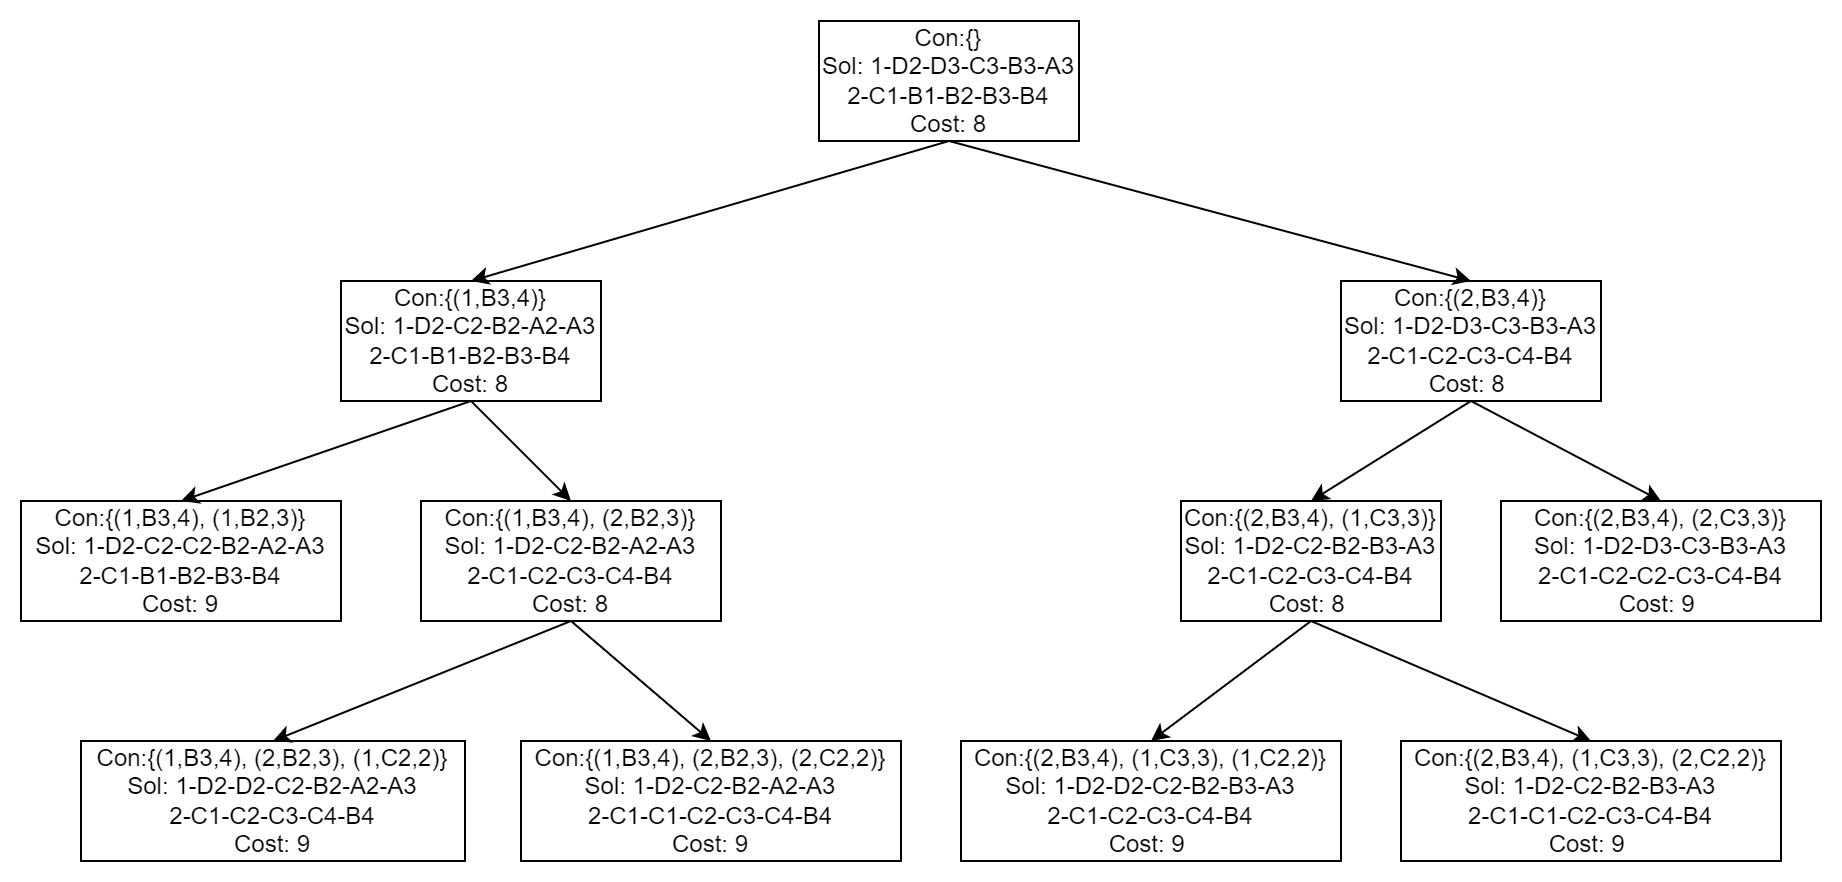

The diagram above was exported from draw.io. Its source (the exported page's mxGraphModel, read from the mxfile embedded in the PNG):
<mxGraphModel dx="1861" dy="605" grid="1" gridSize="10" guides="1" tooltips="1" connect="1" arrows="1" fold="1" page="1" pageScale="1" pageWidth="827" pageHeight="1169" math="0" shadow="0">
  <root>
    <mxCell id="0" />
    <mxCell id="1" parent="0" />
    <mxCell id="qiDLWyVv44SrkH1tTutO-32" value="" style="rounded=0;whiteSpace=wrap;html=1;strokeColor=none;" vertex="1" parent="1">
      <mxGeometry x="-60" y="300" width="920" height="440" as="geometry" />
    </mxCell>
    <mxCell id="qiDLWyVv44SrkH1tTutO-1" value="Con:{}&lt;br&gt;Sol: 1-D2-D3-C3-B3-A3&lt;br&gt;2-C1-B1-B2-B3-B4&lt;br&gt;Cost: 8" style="rounded=0;whiteSpace=wrap;html=1;" vertex="1" parent="1">
      <mxGeometry x="349" y="310" width="130" height="60" as="geometry" />
    </mxCell>
    <mxCell id="qiDLWyVv44SrkH1tTutO-2" value="Con:{(1,B3,4)}&lt;br&gt;Sol: 1-D2-C2-B2-A2-A3&lt;br&gt;2-C1-B1-B2-B3-B4&lt;br&gt;Cost: 8" style="rounded=0;whiteSpace=wrap;html=1;" vertex="1" parent="1">
      <mxGeometry x="110" y="440" width="130" height="60" as="geometry" />
    </mxCell>
    <mxCell id="qiDLWyVv44SrkH1tTutO-3" value="Con:{(2,B3,4)}&lt;br&gt;Sol: 1-D2-D3-C3-B3-A3&lt;br&gt;2-C1-C2-C3-C4-B4&lt;br&gt;Cost: 8&amp;nbsp;" style="rounded=0;whiteSpace=wrap;html=1;" vertex="1" parent="1">
      <mxGeometry x="610" y="440" width="130" height="60" as="geometry" />
    </mxCell>
    <mxCell id="qiDLWyVv44SrkH1tTutO-6" value="" style="endArrow=classic;html=1;rounded=0;exitX=0.5;exitY=1;exitDx=0;exitDy=0;entryX=0.5;entryY=0;entryDx=0;entryDy=0;" edge="1" parent="1" source="qiDLWyVv44SrkH1tTutO-1" target="qiDLWyVv44SrkH1tTutO-2">
      <mxGeometry width="50" height="50" relative="1" as="geometry">
        <mxPoint x="360" y="370" as="sourcePoint" />
        <mxPoint x="390" y="460" as="targetPoint" />
      </mxGeometry>
    </mxCell>
    <mxCell id="qiDLWyVv44SrkH1tTutO-7" value="" style="endArrow=classic;html=1;rounded=0;exitX=0.5;exitY=1;exitDx=0;exitDy=0;entryX=0.5;entryY=0;entryDx=0;entryDy=0;" edge="1" parent="1" source="qiDLWyVv44SrkH1tTutO-1" target="qiDLWyVv44SrkH1tTutO-3">
      <mxGeometry width="50" height="50" relative="1" as="geometry">
        <mxPoint x="430" y="480" as="sourcePoint" />
        <mxPoint x="480" y="430" as="targetPoint" />
      </mxGeometry>
    </mxCell>
    <mxCell id="qiDLWyVv44SrkH1tTutO-8" value="Con:{(1,B3,4), (1,B2,3)}&lt;br&gt;Sol: 1-D2-C2-C2-B2-A2-A3&lt;br&gt;2-C1-B1-B2-B3-B4&lt;br&gt;Cost: 9" style="rounded=0;whiteSpace=wrap;html=1;" vertex="1" parent="1">
      <mxGeometry x="-50" y="550" width="160" height="60" as="geometry" />
    </mxCell>
    <mxCell id="qiDLWyVv44SrkH1tTutO-9" value="Con:{(1,B3,4), (2,B2,3)}&lt;br&gt;Sol: 1-D2-C2-B2-A2-A3&lt;br&gt;2-C1-C2-C3-C4-B4&lt;br&gt;Cost: 8" style="rounded=0;whiteSpace=wrap;html=1;" vertex="1" parent="1">
      <mxGeometry x="150" y="550" width="150" height="60" as="geometry" />
    </mxCell>
    <mxCell id="qiDLWyVv44SrkH1tTutO-10" value="" style="endArrow=classic;html=1;rounded=0;entryX=0.5;entryY=0;entryDx=0;entryDy=0;exitX=0.5;exitY=1;exitDx=0;exitDy=0;" edge="1" parent="1" source="qiDLWyVv44SrkH1tTutO-2" target="qiDLWyVv44SrkH1tTutO-8">
      <mxGeometry width="50" height="50" relative="1" as="geometry">
        <mxPoint x="10" y="440" as="sourcePoint" />
        <mxPoint x="60" y="390" as="targetPoint" />
      </mxGeometry>
    </mxCell>
    <mxCell id="qiDLWyVv44SrkH1tTutO-11" value="" style="endArrow=classic;html=1;rounded=0;entryX=0.5;entryY=0;entryDx=0;entryDy=0;exitX=0.5;exitY=1;exitDx=0;exitDy=0;" edge="1" parent="1" source="qiDLWyVv44SrkH1tTutO-2" target="qiDLWyVv44SrkH1tTutO-9">
      <mxGeometry width="50" height="50" relative="1" as="geometry">
        <mxPoint x="320" y="460" as="sourcePoint" />
        <mxPoint x="370" y="410" as="targetPoint" />
      </mxGeometry>
    </mxCell>
    <mxCell id="qiDLWyVv44SrkH1tTutO-12" value="Con:{(2,B3,4), (1,C3,3)}&lt;br&gt;Sol: 1-D2-C2-B2-B3-A3&lt;br&gt;2-C1-C2-C3-C4-B4&lt;br&gt;Cost: 8&amp;nbsp;" style="rounded=0;whiteSpace=wrap;html=1;" vertex="1" parent="1">
      <mxGeometry x="530" y="550" width="130" height="60" as="geometry" />
    </mxCell>
    <mxCell id="qiDLWyVv44SrkH1tTutO-13" value="Con:{(2,B3,4), (2,C3,3)}&lt;br&gt;Sol: 1-D2-D3-C3-B3-A3&lt;br&gt;2-C1-C2-C2-C3-C4-B4&lt;br&gt;Cost: 9&amp;nbsp;" style="rounded=0;whiteSpace=wrap;html=1;" vertex="1" parent="1">
      <mxGeometry x="690" y="550" width="160" height="60" as="geometry" />
    </mxCell>
    <mxCell id="qiDLWyVv44SrkH1tTutO-14" value="" style="endArrow=classic;html=1;rounded=0;entryX=0.5;entryY=0;entryDx=0;entryDy=0;exitX=0.5;exitY=1;exitDx=0;exitDy=0;" edge="1" parent="1" source="qiDLWyVv44SrkH1tTutO-3" target="qiDLWyVv44SrkH1tTutO-12">
      <mxGeometry width="50" height="50" relative="1" as="geometry">
        <mxPoint x="480" y="470" as="sourcePoint" />
        <mxPoint x="530" y="420" as="targetPoint" />
      </mxGeometry>
    </mxCell>
    <mxCell id="qiDLWyVv44SrkH1tTutO-15" value="" style="endArrow=classic;html=1;rounded=0;entryX=0.5;entryY=0;entryDx=0;entryDy=0;exitX=0.5;exitY=1;exitDx=0;exitDy=0;" edge="1" parent="1" source="qiDLWyVv44SrkH1tTutO-3" target="qiDLWyVv44SrkH1tTutO-13">
      <mxGeometry width="50" height="50" relative="1" as="geometry">
        <mxPoint x="790" y="500" as="sourcePoint" />
        <mxPoint x="840" y="450" as="targetPoint" />
      </mxGeometry>
    </mxCell>
    <mxCell id="qiDLWyVv44SrkH1tTutO-17" value="Con:{(1,B3,4), (2,B2,3), (1,C2,2)}&lt;br&gt;Sol: 1-D2-D2-C2-B2-A2-A3&lt;br&gt;2-C1-C2-C3-C4-B4&lt;br&gt;Cost: 9" style="rounded=0;whiteSpace=wrap;html=1;" vertex="1" parent="1">
      <mxGeometry x="-20" y="670" width="192" height="60" as="geometry" />
    </mxCell>
    <mxCell id="qiDLWyVv44SrkH1tTutO-18" value="Con:{(1,B3,4), (2,B2,3), (2,C2,2)}&lt;br&gt;Sol: 1-D2-C2-B2-A2-A3&lt;br&gt;2-C1-C1-C2-C3-C4-B4&lt;br&gt;Cost: 9" style="rounded=0;whiteSpace=wrap;html=1;" vertex="1" parent="1">
      <mxGeometry x="200" y="670" width="190" height="60" as="geometry" />
    </mxCell>
    <mxCell id="qiDLWyVv44SrkH1tTutO-19" value="" style="endArrow=classic;html=1;rounded=0;entryX=0.5;entryY=0;entryDx=0;entryDy=0;exitX=0.5;exitY=1;exitDx=0;exitDy=0;" edge="1" parent="1" source="qiDLWyVv44SrkH1tTutO-9" target="qiDLWyVv44SrkH1tTutO-17">
      <mxGeometry width="50" height="50" relative="1" as="geometry">
        <mxPoint x="180" y="670" as="sourcePoint" />
        <mxPoint x="230" y="620" as="targetPoint" />
      </mxGeometry>
    </mxCell>
    <mxCell id="qiDLWyVv44SrkH1tTutO-20" value="" style="endArrow=classic;html=1;rounded=0;entryX=0.5;entryY=0;entryDx=0;entryDy=0;exitX=0.5;exitY=1;exitDx=0;exitDy=0;" edge="1" parent="1" source="qiDLWyVv44SrkH1tTutO-9" target="qiDLWyVv44SrkH1tTutO-18">
      <mxGeometry width="50" height="50" relative="1" as="geometry">
        <mxPoint x="280" y="660" as="sourcePoint" />
        <mxPoint x="330" y="610" as="targetPoint" />
      </mxGeometry>
    </mxCell>
    <mxCell id="qiDLWyVv44SrkH1tTutO-22" value="Con:{(2,B3,4), (1,C3,3), (1,C2,2)}&lt;br&gt;Sol: 1-D2-D2-C2-B2-B3-A3&lt;br&gt;2-C1-C2-C3-C4-B4&lt;br&gt;Cost: 9&amp;nbsp;" style="rounded=0;whiteSpace=wrap;html=1;" vertex="1" parent="1">
      <mxGeometry x="420" y="670" width="190" height="60" as="geometry" />
    </mxCell>
    <mxCell id="qiDLWyVv44SrkH1tTutO-23" value="Con:{(2,B3,4), (1,C3,3), (2,C2,2)}&lt;br&gt;Sol: 1-D2-C2-B2-B3-A3&lt;br&gt;2-C1-C1-C2-C3-C4-B4&lt;br&gt;Cost: 9&amp;nbsp;" style="rounded=0;whiteSpace=wrap;html=1;" vertex="1" parent="1">
      <mxGeometry x="640" y="670" width="190" height="60" as="geometry" />
    </mxCell>
    <mxCell id="qiDLWyVv44SrkH1tTutO-24" value="" style="endArrow=classic;html=1;rounded=0;entryX=0.5;entryY=0;entryDx=0;entryDy=0;exitX=0.5;exitY=1;exitDx=0;exitDy=0;" edge="1" parent="1" source="qiDLWyVv44SrkH1tTutO-12" target="qiDLWyVv44SrkH1tTutO-22">
      <mxGeometry width="50" height="50" relative="1" as="geometry">
        <mxPoint x="400" y="600" as="sourcePoint" />
        <mxPoint x="450" y="550" as="targetPoint" />
      </mxGeometry>
    </mxCell>
    <mxCell id="qiDLWyVv44SrkH1tTutO-25" value="" style="endArrow=classic;html=1;rounded=0;exitX=0.5;exitY=1;exitDx=0;exitDy=0;entryX=0.5;entryY=0;entryDx=0;entryDy=0;" edge="1" parent="1" source="qiDLWyVv44SrkH1tTutO-12" target="qiDLWyVv44SrkH1tTutO-23">
      <mxGeometry width="50" height="50" relative="1" as="geometry">
        <mxPoint x="680" y="670" as="sourcePoint" />
        <mxPoint x="730" y="620" as="targetPoint" />
      </mxGeometry>
    </mxCell>
  </root>
</mxGraphModel>